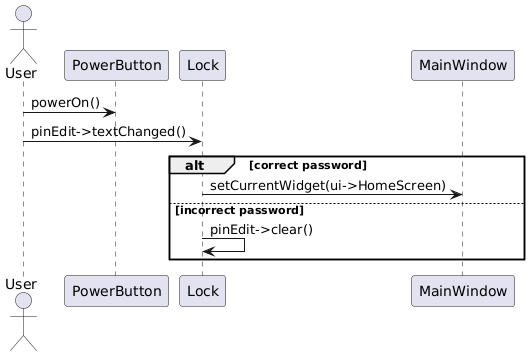

The diagram above was rendered by PlantUML. Its source (embedded in the PNG):
@startuml
actor       User        
participant PowerButton
participant Lock
participant MainWindow


User->PowerButton : powerOn()
User->Lock : pinEdit->textChanged()

alt correct password

    Lock->MainWindow : setCurrentWidget(ui->HomeScreen)

else incorrect password

    Lock->Lock : pinEdit->clear()

end
@enduml